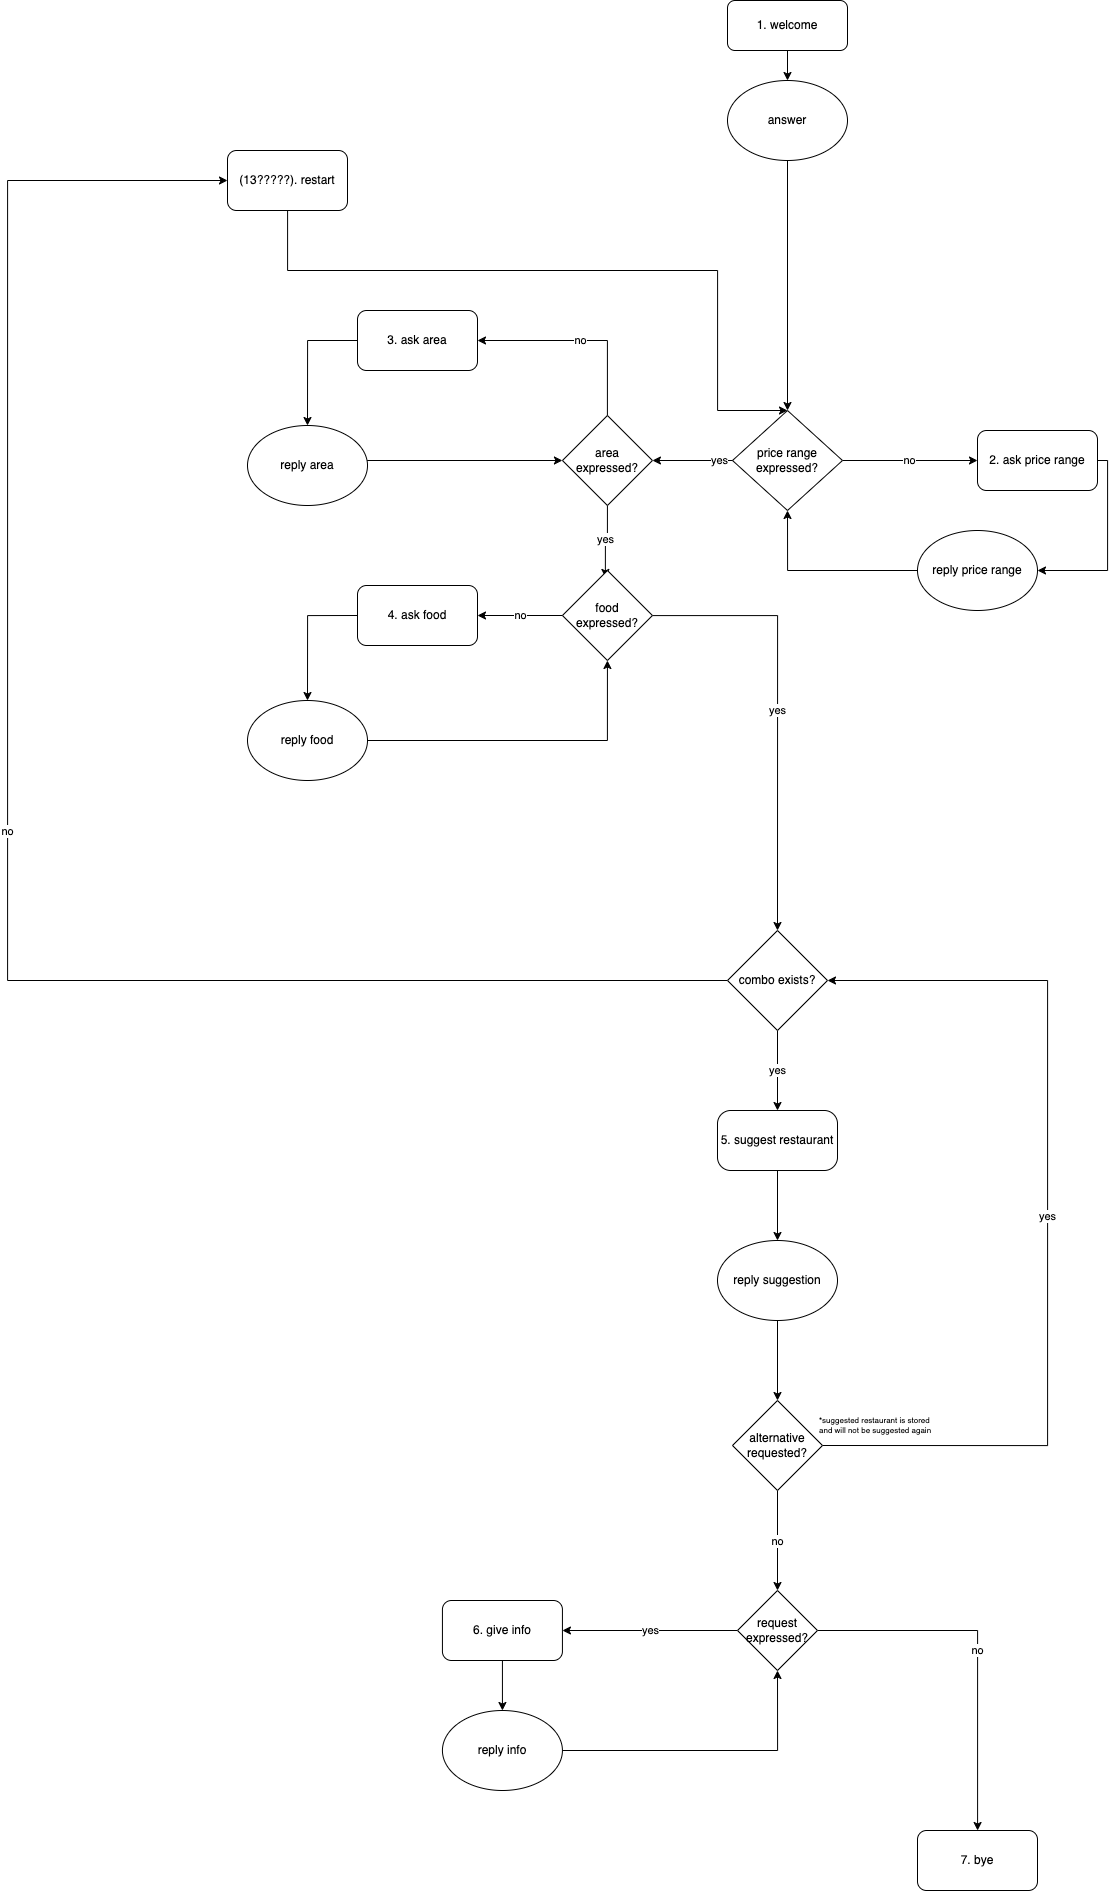

The diagram above was exported from draw.io. Its source (the exported page's mxGraphModel, read from the mxfile embedded in the PNG):
<mxGraphModel dx="3047" dy="2620" grid="1" gridSize="10" guides="1" tooltips="1" connect="1" arrows="1" fold="1" page="1" pageScale="1" pageWidth="827" pageHeight="1169" math="0" shadow="0">
  <root>
    <mxCell id="0" />
    <mxCell id="1" parent="0" />
    <mxCell id="2QPjshsw38jV6scYMA-w-3" style="edgeStyle=orthogonalEdgeStyle;rounded=0;orthogonalLoop=1;jettySize=auto;html=1;exitX=0.5;exitY=1;exitDx=0;exitDy=0;entryX=0.5;entryY=0;entryDx=0;entryDy=0;" parent="1" source="2QPjshsw38jV6scYMA-w-1" target="2QPjshsw38jV6scYMA-w-2" edge="1">
      <mxGeometry relative="1" as="geometry" />
    </mxCell>
    <mxCell id="2QPjshsw38jV6scYMA-w-1" value="1. welcome" style="rounded=1;whiteSpace=wrap;html=1;" parent="1" vertex="1">
      <mxGeometry x="340" y="-290" width="120" height="50" as="geometry" />
    </mxCell>
    <mxCell id="khJ21_UX8BpT8Y-34SBZ-1" style="edgeStyle=orthogonalEdgeStyle;rounded=0;orthogonalLoop=1;jettySize=auto;html=1;entryX=0.5;entryY=0;entryDx=0;entryDy=0;" edge="1" parent="1" source="2QPjshsw38jV6scYMA-w-2" target="2QPjshsw38jV6scYMA-w-5">
      <mxGeometry relative="1" as="geometry" />
    </mxCell>
    <mxCell id="2QPjshsw38jV6scYMA-w-2" value="answer" style="ellipse;whiteSpace=wrap;html=1;" parent="1" vertex="1">
      <mxGeometry x="340" y="-210" width="120" height="80" as="geometry" />
    </mxCell>
    <object label="no" id="2QPjshsw38jV6scYMA-w-14">
      <mxCell style="edgeStyle=orthogonalEdgeStyle;rounded=0;orthogonalLoop=1;jettySize=auto;html=1;exitX=1;exitY=0.5;exitDx=0;exitDy=0;" parent="1" source="2QPjshsw38jV6scYMA-w-5" target="2QPjshsw38jV6scYMA-w-12" edge="1">
        <mxGeometry relative="1" as="geometry" />
      </mxCell>
    </object>
    <mxCell id="2QPjshsw38jV6scYMA-w-111" value="yes" style="edgeStyle=orthogonalEdgeStyle;rounded=0;orthogonalLoop=1;jettySize=auto;html=1;exitX=0;exitY=0;exitDx=0;exitDy=0;" parent="1" source="2QPjshsw38jV6scYMA-w-5" target="2QPjshsw38jV6scYMA-w-110" edge="1">
      <mxGeometry relative="1" as="geometry">
        <Array as="points">
          <mxPoint x="373" y="170" />
          <mxPoint x="205" y="170" />
        </Array>
      </mxGeometry>
    </mxCell>
    <mxCell id="2QPjshsw38jV6scYMA-w-5" value="price range expressed?" style="rhombus;whiteSpace=wrap;html=1;" parent="1" vertex="1">
      <mxGeometry x="345" y="120" width="110" height="100" as="geometry" />
    </mxCell>
    <mxCell id="2QPjshsw38jV6scYMA-w-131" style="edgeStyle=orthogonalEdgeStyle;rounded=0;orthogonalLoop=1;jettySize=auto;html=1;exitX=1;exitY=0.5;exitDx=0;exitDy=0;entryX=1;entryY=0.5;entryDx=0;entryDy=0;" parent="1" source="2QPjshsw38jV6scYMA-w-12" target="2QPjshsw38jV6scYMA-w-22" edge="1">
      <mxGeometry relative="1" as="geometry">
        <Array as="points">
          <mxPoint x="720" y="170" />
          <mxPoint x="720" y="280" />
        </Array>
      </mxGeometry>
    </mxCell>
    <mxCell id="2QPjshsw38jV6scYMA-w-12" value="2. ask price range" style="rounded=1;whiteSpace=wrap;html=1;" parent="1" vertex="1">
      <mxGeometry x="590.0000000000001" y="140" width="120" height="60" as="geometry" />
    </mxCell>
    <mxCell id="khJ21_UX8BpT8Y-34SBZ-6" style="edgeStyle=orthogonalEdgeStyle;rounded=0;orthogonalLoop=1;jettySize=auto;html=1;entryX=0.5;entryY=0;entryDx=0;entryDy=0;exitX=0;exitY=0.5;exitDx=0;exitDy=0;" edge="1" parent="1" source="2QPjshsw38jV6scYMA-w-19" target="2QPjshsw38jV6scYMA-w-25">
      <mxGeometry relative="1" as="geometry" />
    </mxCell>
    <mxCell id="2QPjshsw38jV6scYMA-w-19" value="3. ask area" style="rounded=1;whiteSpace=wrap;html=1;" parent="1" vertex="1">
      <mxGeometry x="-30" y="20" width="120" height="60" as="geometry" />
    </mxCell>
    <mxCell id="khJ21_UX8BpT8Y-34SBZ-2" style="edgeStyle=orthogonalEdgeStyle;rounded=0;orthogonalLoop=1;jettySize=auto;html=1;entryX=0.5;entryY=1;entryDx=0;entryDy=0;" edge="1" parent="1" source="2QPjshsw38jV6scYMA-w-22" target="2QPjshsw38jV6scYMA-w-5">
      <mxGeometry relative="1" as="geometry" />
    </mxCell>
    <mxCell id="2QPjshsw38jV6scYMA-w-22" value="reply price range" style="ellipse;whiteSpace=wrap;html=1;" parent="1" vertex="1">
      <mxGeometry x="530" y="240" width="120" height="80" as="geometry" />
    </mxCell>
    <mxCell id="khJ21_UX8BpT8Y-34SBZ-8" style="edgeStyle=orthogonalEdgeStyle;rounded=0;orthogonalLoop=1;jettySize=auto;html=1;entryX=0;entryY=0.5;entryDx=0;entryDy=0;" edge="1" parent="1" source="2QPjshsw38jV6scYMA-w-25" target="2QPjshsw38jV6scYMA-w-110">
      <mxGeometry relative="1" as="geometry">
        <Array as="points">
          <mxPoint x="-40" y="170" />
        </Array>
      </mxGeometry>
    </mxCell>
    <mxCell id="2QPjshsw38jV6scYMA-w-25" value="reply area" style="ellipse;whiteSpace=wrap;html=1;" parent="1" vertex="1">
      <mxGeometry x="-140" y="135" width="120" height="80" as="geometry" />
    </mxCell>
    <mxCell id="2QPjshsw38jV6scYMA-w-125" style="edgeStyle=orthogonalEdgeStyle;rounded=0;orthogonalLoop=1;jettySize=auto;html=1;exitX=0;exitY=0.5;exitDx=0;exitDy=0;entryX=0.5;entryY=0;entryDx=0;entryDy=0;" parent="1" source="2QPjshsw38jV6scYMA-w-32" target="2QPjshsw38jV6scYMA-w-33" edge="1">
      <mxGeometry relative="1" as="geometry" />
    </mxCell>
    <mxCell id="2QPjshsw38jV6scYMA-w-32" value="4. ask food" style="rounded=1;whiteSpace=wrap;html=1;" parent="1" vertex="1">
      <mxGeometry x="-30" y="295" width="120" height="60" as="geometry" />
    </mxCell>
    <mxCell id="khJ21_UX8BpT8Y-34SBZ-10" style="edgeStyle=orthogonalEdgeStyle;rounded=0;orthogonalLoop=1;jettySize=auto;html=1;entryX=0.5;entryY=1;entryDx=0;entryDy=0;" edge="1" parent="1" source="2QPjshsw38jV6scYMA-w-33" target="2QPjshsw38jV6scYMA-w-117">
      <mxGeometry relative="1" as="geometry" />
    </mxCell>
    <mxCell id="2QPjshsw38jV6scYMA-w-33" value="reply food" style="ellipse;whiteSpace=wrap;html=1;" parent="1" vertex="1">
      <mxGeometry x="-140" y="410" width="120" height="80" as="geometry" />
    </mxCell>
    <mxCell id="2QPjshsw38jV6scYMA-w-42" value="5. suggest restaurant" style="rounded=1;whiteSpace=wrap;html=1;arcSize=22;" parent="1" vertex="1">
      <mxGeometry x="330" y="820" width="120" height="60" as="geometry" />
    </mxCell>
    <mxCell id="2QPjshsw38jV6scYMA-w-137" style="edgeStyle=orthogonalEdgeStyle;rounded=0;orthogonalLoop=1;jettySize=auto;html=1;exitX=0.5;exitY=1;exitDx=0;exitDy=0;entryX=0.5;entryY=0;entryDx=0;entryDy=0;" parent="1" source="2QPjshsw38jV6scYMA-w-44" target="2QPjshsw38jV6scYMA-w-50" edge="1">
      <mxGeometry relative="1" as="geometry" />
    </mxCell>
    <mxCell id="2QPjshsw38jV6scYMA-w-44" value="reply suggestion" style="ellipse;whiteSpace=wrap;html=1;" parent="1" vertex="1">
      <mxGeometry x="330" y="950" width="120" height="80" as="geometry" />
    </mxCell>
    <mxCell id="2QPjshsw38jV6scYMA-w-52" value="no" style="edgeStyle=orthogonalEdgeStyle;rounded=0;orthogonalLoop=1;jettySize=auto;html=1;exitX=0.5;exitY=1;exitDx=0;exitDy=0;entryX=0.5;entryY=0;entryDx=0;entryDy=0;" parent="1" source="2QPjshsw38jV6scYMA-w-50" target="khJ21_UX8BpT8Y-34SBZ-19" edge="1">
      <mxGeometry relative="1" as="geometry">
        <mxPoint x="390" y="1320" as="targetPoint" />
      </mxGeometry>
    </mxCell>
    <mxCell id="khJ21_UX8BpT8Y-34SBZ-18" value="yes" style="edgeStyle=orthogonalEdgeStyle;rounded=0;orthogonalLoop=1;jettySize=auto;html=1;entryX=1;entryY=0.5;entryDx=0;entryDy=0;exitX=1;exitY=0.5;exitDx=0;exitDy=0;" edge="1" parent="1" source="2QPjshsw38jV6scYMA-w-50" target="2QPjshsw38jV6scYMA-w-106">
      <mxGeometry relative="1" as="geometry">
        <Array as="points">
          <mxPoint x="660" y="1155" />
          <mxPoint x="660" y="690" />
        </Array>
      </mxGeometry>
    </mxCell>
    <mxCell id="2QPjshsw38jV6scYMA-w-50" value="alternative requested?" style="rhombus;whiteSpace=wrap;html=1;" parent="1" vertex="1">
      <mxGeometry x="345" y="1110" width="90" height="90" as="geometry" />
    </mxCell>
    <mxCell id="2QPjshsw38jV6scYMA-w-107" value="yes" style="edgeStyle=orthogonalEdgeStyle;rounded=0;orthogonalLoop=1;jettySize=auto;html=1;exitX=0.5;exitY=1;exitDx=0;exitDy=0;entryX=0.5;entryY=0;entryDx=0;entryDy=0;" parent="1" source="2QPjshsw38jV6scYMA-w-106" target="2QPjshsw38jV6scYMA-w-42" edge="1">
      <mxGeometry relative="1" as="geometry" />
    </mxCell>
    <mxCell id="khJ21_UX8BpT8Y-34SBZ-14" value="no" style="edgeStyle=orthogonalEdgeStyle;rounded=0;orthogonalLoop=1;jettySize=auto;html=1;entryX=0;entryY=0.5;entryDx=0;entryDy=0;" edge="1" parent="1" source="2QPjshsw38jV6scYMA-w-106" target="khJ21_UX8BpT8Y-34SBZ-13">
      <mxGeometry relative="1" as="geometry">
        <Array as="points">
          <mxPoint x="-380" y="690" />
          <mxPoint x="-380" y="-110" />
        </Array>
      </mxGeometry>
    </mxCell>
    <mxCell id="2QPjshsw38jV6scYMA-w-106" value="combo exists?" style="rhombus;whiteSpace=wrap;html=1;" parent="1" vertex="1">
      <mxGeometry x="340" y="640" width="100" height="100" as="geometry" />
    </mxCell>
    <mxCell id="2QPjshsw38jV6scYMA-w-118" value="yes&lt;br&gt;" style="edgeStyle=orthogonalEdgeStyle;rounded=0;orthogonalLoop=1;jettySize=auto;html=1;exitX=0.5;exitY=1;exitDx=0;exitDy=0;entryX=0.477;entryY=0.077;entryDx=0;entryDy=0;entryPerimeter=0;" parent="1" source="2QPjshsw38jV6scYMA-w-110" target="2QPjshsw38jV6scYMA-w-117" edge="1">
      <mxGeometry relative="1" as="geometry" />
    </mxCell>
    <mxCell id="khJ21_UX8BpT8Y-34SBZ-5" value="no" style="edgeStyle=orthogonalEdgeStyle;rounded=0;orthogonalLoop=1;jettySize=auto;html=1;entryX=1;entryY=0.5;entryDx=0;entryDy=0;" edge="1" parent="1" source="2QPjshsw38jV6scYMA-w-110" target="2QPjshsw38jV6scYMA-w-19">
      <mxGeometry relative="1" as="geometry">
        <Array as="points">
          <mxPoint x="220" y="50" />
        </Array>
      </mxGeometry>
    </mxCell>
    <mxCell id="2QPjshsw38jV6scYMA-w-110" value="area expressed?" style="rhombus;whiteSpace=wrap;html=1;" parent="1" vertex="1">
      <mxGeometry x="174.93" y="125" width="90" height="90" as="geometry" />
    </mxCell>
    <mxCell id="khJ21_UX8BpT8Y-34SBZ-9" value="no" style="edgeStyle=orthogonalEdgeStyle;rounded=0;orthogonalLoop=1;jettySize=auto;html=1;entryX=1;entryY=0.5;entryDx=0;entryDy=0;" edge="1" parent="1" source="2QPjshsw38jV6scYMA-w-117" target="2QPjshsw38jV6scYMA-w-32">
      <mxGeometry relative="1" as="geometry" />
    </mxCell>
    <mxCell id="khJ21_UX8BpT8Y-34SBZ-11" value="yes" style="edgeStyle=orthogonalEdgeStyle;rounded=0;orthogonalLoop=1;jettySize=auto;html=1;entryX=0.5;entryY=0;entryDx=0;entryDy=0;" edge="1" parent="1" source="2QPjshsw38jV6scYMA-w-117" target="2QPjshsw38jV6scYMA-w-106">
      <mxGeometry relative="1" as="geometry" />
    </mxCell>
    <mxCell id="2QPjshsw38jV6scYMA-w-117" value="food expressed?" style="rhombus;whiteSpace=wrap;html=1;" parent="1" vertex="1">
      <mxGeometry x="174.93" y="280" width="90" height="90" as="geometry" />
    </mxCell>
    <mxCell id="khJ21_UX8BpT8Y-34SBZ-15" style="edgeStyle=orthogonalEdgeStyle;rounded=0;orthogonalLoop=1;jettySize=auto;html=1;entryX=0.5;entryY=0;entryDx=0;entryDy=0;" edge="1" parent="1" source="khJ21_UX8BpT8Y-34SBZ-13" target="2QPjshsw38jV6scYMA-w-5">
      <mxGeometry relative="1" as="geometry">
        <Array as="points">
          <mxPoint x="-100" y="-20" />
          <mxPoint x="330" y="-20" />
          <mxPoint x="330" y="120" />
        </Array>
      </mxGeometry>
    </mxCell>
    <mxCell id="khJ21_UX8BpT8Y-34SBZ-13" value="(13?????). restart" style="rounded=1;whiteSpace=wrap;html=1;" vertex="1" parent="1">
      <mxGeometry x="-160" y="-140" width="120" height="60" as="geometry" />
    </mxCell>
    <mxCell id="khJ21_UX8BpT8Y-34SBZ-17" style="edgeStyle=orthogonalEdgeStyle;rounded=0;orthogonalLoop=1;jettySize=auto;html=1;entryX=0.5;entryY=0;entryDx=0;entryDy=0;" edge="1" parent="1" source="2QPjshsw38jV6scYMA-w-42" target="2QPjshsw38jV6scYMA-w-44">
      <mxGeometry relative="1" as="geometry" />
    </mxCell>
    <mxCell id="khJ21_UX8BpT8Y-34SBZ-22" value="yes" style="edgeStyle=orthogonalEdgeStyle;rounded=0;orthogonalLoop=1;jettySize=auto;html=1;entryX=1;entryY=0.5;entryDx=0;entryDy=0;" edge="1" parent="1" source="khJ21_UX8BpT8Y-34SBZ-19" target="khJ21_UX8BpT8Y-34SBZ-20">
      <mxGeometry relative="1" as="geometry">
        <Array as="points" />
      </mxGeometry>
    </mxCell>
    <mxCell id="khJ21_UX8BpT8Y-34SBZ-23" value="no" style="edgeStyle=orthogonalEdgeStyle;rounded=0;orthogonalLoop=1;jettySize=auto;html=1;" edge="1" parent="1" source="khJ21_UX8BpT8Y-34SBZ-19" target="khJ21_UX8BpT8Y-34SBZ-21">
      <mxGeometry relative="1" as="geometry" />
    </mxCell>
    <mxCell id="khJ21_UX8BpT8Y-34SBZ-19" value="request expressed?" style="rhombus;whiteSpace=wrap;html=1;" vertex="1" parent="1">
      <mxGeometry x="350" y="1300" width="80" height="80" as="geometry" />
    </mxCell>
    <mxCell id="khJ21_UX8BpT8Y-34SBZ-26" style="edgeStyle=orthogonalEdgeStyle;rounded=0;orthogonalLoop=1;jettySize=auto;html=1;" edge="1" parent="1" source="khJ21_UX8BpT8Y-34SBZ-20" target="khJ21_UX8BpT8Y-34SBZ-25">
      <mxGeometry relative="1" as="geometry" />
    </mxCell>
    <mxCell id="khJ21_UX8BpT8Y-34SBZ-20" value="6. give info" style="rounded=1;whiteSpace=wrap;html=1;" vertex="1" parent="1">
      <mxGeometry x="54.93" y="1310" width="120" height="60" as="geometry" />
    </mxCell>
    <mxCell id="khJ21_UX8BpT8Y-34SBZ-21" value="7. bye" style="rounded=1;whiteSpace=wrap;html=1;" vertex="1" parent="1">
      <mxGeometry x="530" y="1540" width="120" height="60" as="geometry" />
    </mxCell>
    <mxCell id="khJ21_UX8BpT8Y-34SBZ-27" style="edgeStyle=orthogonalEdgeStyle;rounded=0;orthogonalLoop=1;jettySize=auto;html=1;entryX=0.5;entryY=1;entryDx=0;entryDy=0;" edge="1" parent="1" source="khJ21_UX8BpT8Y-34SBZ-25" target="khJ21_UX8BpT8Y-34SBZ-19">
      <mxGeometry relative="1" as="geometry" />
    </mxCell>
    <mxCell id="khJ21_UX8BpT8Y-34SBZ-25" value="reply info" style="ellipse;whiteSpace=wrap;html=1;" vertex="1" parent="1">
      <mxGeometry x="54.93000000000001" y="1420" width="120" height="80" as="geometry" />
    </mxCell>
    <mxCell id="khJ21_UX8BpT8Y-34SBZ-28" value="*suggested restaurant is stored and will not be suggested again" style="text;html=1;strokeColor=none;fillColor=none;align=left;verticalAlign=middle;whiteSpace=wrap;rounded=0;fontSize=8;" vertex="1" parent="1">
      <mxGeometry x="430" y="1120" width="126" height="30" as="geometry" />
    </mxCell>
  </root>
</mxGraphModel>